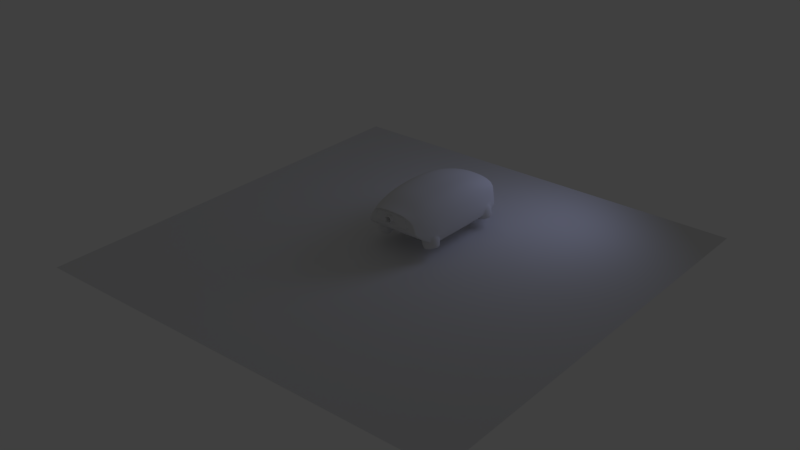# Source: car.backup.blend  (saved by Blender 2.79.0; exported with 4.5.12 LTS)
import bpy
from mathutils import Matrix  # noqa: F401  (used for matrix-valued properties, if any)

bpy.ops.wm.read_factory_settings(use_empty=True)
scene = bpy.context.scene
scene.name = 'Scene'

# ---- collections
col_collection_1 = bpy.data.collections.new('Collection 1'); scene.collection.children.link(col_collection_1)

# ---- materials (node trees are filled in below, after node groups)
mat_hull = bpy.data.materials.new('Hull')
mat_hull.alpha_threshold = 0.0
mat_hull.roughness = 0.5
mat_window = bpy.data.materials.new('Window')
mat_window.alpha_threshold = 0.0
mat_window.roughness = 0.5

# ---- material node trees
mat_hull.use_nodes = True; mat_hull.node_tree.nodes.clear()
_N = mat_hull.node_tree.nodes; _L = mat_hull.node_tree.links
n0 = _N.new('ShaderNodeOutputMaterial'); n0.name = 'Material Output'; n0.location = (300, 300)
n1 = _N.new('ShaderNodeBsdfDiffuse'); n1.name = 'Diffuse BSDF'; n1.location = (10, 300)
_L.new(n1.outputs[0], n0.inputs[0])
n0.is_active_output = True
mat_window.use_nodes = True; mat_window.node_tree.nodes.clear()
_N = mat_window.node_tree.nodes; _L = mat_window.node_tree.links
n0 = _N.new('ShaderNodeOutputMaterial'); n0.name = 'Material Output'; n0.location = (300, 300)
n1 = _N.new('ShaderNodeBsdfDiffuse'); n1.name = 'Diffuse BSDF'; n1.location = (10, 300)
n1.inputs[0].default_value = (0.0, 0.0, 0.0, 1.0)
_L.new(n1.outputs[0], n0.inputs[0])
n0.is_active_output = True

# ---- world
world_world = bpy.data.worlds.new('World'); scene.world = world_world
world_world.color = (0.05088, 0.05088, 0.05088)
world_world.use_sun_shadow = False
world_world.sun_shadow_jitter_overblur = 0.0
world_world.cycles.sampling_method = 'MANUAL'

# ---- lights
light_sun = bpy.data.lights.new('Sun', 'AREA')
light_sun.color = (0.2385, 0.2652, 0.4575)
light_sun.transmission_factor = 0.0
light_sun.energy = 785.4
light_sun.shadow_buffer_clip_start = 0.5
light_sun.shadow_soft_size = 11.19
light_sun.shadow_maximum_resolution = 0.006
light_sun.use_absolute_resolution = True
light_sun.size = 11.19
light_sun.size_y = 0.1

# ---- meshes
me_plane = bpy.data.meshes.new('Plane')
me_plane.from_pydata([(-1.0, -1.0, 0.0), (1.0, -1.0, 0.0), (-1.0, 1.0, 0.0), (1.0, 1.0, 0.0)], [], [(0, 1, 3, 2)])
me_plane.use_remesh_preserve_volume = False
me_plane.use_remesh_preserve_attributes = False
me_plane.use_mirror_vertex_groups = False
me_plane.update()
me_cube_002 = bpy.data.meshes.new('Cube.002')
me_cube_002.from_pydata([(0.0, -1.97, -1.97), (0.0, 1.97, -1.97), (1.253, -1.97, -1.97), (1.253, 1.97, -1.97), (0.0, -3.518, -1.97), (0.0, -3.473, 2.562), (1.253, -3.518, -1.97), (1.082, -3.478, 2.476), (0.0, -4.402, -1.97), (0.0, -4.73, 2.457), (1.552, -4.402, -1.97), (1.125, -4.73, 2.364), (0.0, -5.827, 2.233), (1.374, -5.827, -1.272), (1.087, -5.827, 2.114), (0.0, -6.536, 2.051), (1.348, -6.522, -0.7415), (1.04, -6.535, 1.902), (0.0, -0.0257, 2.625), (0.0, 0.0, -1.97), (1.253, 0.0, -1.97), (0.0, 3.464, -1.97), (0.0, 3.429, 2.111), (1.253, 3.466, -1.968), (0.0, 4.829, -1.969), (0.0, 4.772, 1.73), (1.251, 4.839, -1.962), (0.0, 5.894, -1.968), (0.0, 5.901, 1.279), (1.249, 5.907, -1.961), (1.101, 5.876, 1.22), (0.0, 6.97, 0.5812), (1.176, 6.939, 0.5341), (2.474, -1.97, -1.97), (2.044, -1.92, 2.36), (2.474, 1.97, -1.97), (2.065, 1.906, 2.169), (2.474, -3.518, -1.97), (2.02, -3.476, 2.252), (2.005, -4.73, 2.115), (2.474, -5.827, -1.273), (1.944, -5.827, 1.848), (2.296, -6.524, -0.765), (1.8, -6.533, 1.658), (2.474, 0.0, -1.97), (2.054, 0.0, 2.361), (2.11, 3.405, 1.838), (2.111, 4.64, 1.463), (2.413, 5.7, -1.985), (2.137, 5.63, 1.09), (2.204, 6.613, 0.4331), (2.707, -1.97, 2.008), (2.736, 1.97, 1.822), (2.647, -3.518, 1.882), (2.555, -4.73, 1.748), (2.404, -5.827, 1.525), (2.235, -6.532, 1.348), (2.731, -1.776e-15, 2.008), (2.857, 3.185, 1.483), (2.854, 4.152, 1.163), (2.809, 4.961, 0.9157), (2.805, 5.829, 0.3807), (0.0, 6.97, 0.07247), (1.191, 6.941, 0.03445), (2.253, 6.612, -0.03927), (3.174, 1.97, 1.243), (3.465, 1.97, 0.5686), (3.625, 1.97, -0.2091), (3.679, 1.97, -1.07), (3.164, -1.97, 1.404), (3.477, -1.97, 0.6951), (3.646, -1.97, -0.1188), (3.679, -1.97, -1.032), (3.094, -3.518, 1.295), (3.404, -3.518, 0.6096), (3.575, -3.517, -0.1757), (3.622, -3.518, -1.056), (2.991, -4.73, 1.18), (3.298, -4.73, 0.5189), (3.479, -4.73, -0.236), (2.76, -5.827, 1.083), (3.035, -5.827, 0.5822), (3.219, -5.827, 0.0147), (3.308, -5.821, -0.604), (2.513, -6.525, 1.017), (2.733, -6.524, 0.6426), (2.906, -6.524, 0.2345), (3.045, -6.524, -0.1982), (3.188, -1.776e-15, 1.404), (3.501, -1.776e-15, 0.6951), (3.67, -1.776e-15, -0.1188), (3.703, -1.776e-15, -1.032), (3.177, 3.187, 0.9572), (3.38, 3.188, 0.3165), (3.526, 3.188, -0.3922), (3.616, 3.185, -1.155), (3.123, 4.161, 0.6723), (3.271, 4.163, 0.06753), (3.371, 4.16, -0.6056), (3.037, 4.975, 0.4659), (3.138, 4.977, -0.1589), (3.234, 4.964, -0.7787), (3.354, 4.954, -1.391), (2.916, 5.809, -0.09368), (3.014, 5.793, -0.5728), (3.107, 5.778, -1.054), (3.194, 5.766, -1.532), (1.159, -7.233, 0.5406), (1.113, -7.233, 0.9166), (0.0, -7.719, 1.17), (0.175, -7.719, 1.123), (0.3031, -7.719, 0.995), (0.35, -7.719, 0.82), (0.3031, -7.719, 0.645), (0.175, -7.719, 0.5169), (0.0, -7.719, 0.47), (0.4956, -7.233, 0.82), (0.4381, -7.233, 0.6052), (0.4293, -7.233, 0.5722), (0.2478, -7.233, 0.3907), (0.0, -7.233, 0.3243), (0.4265, -7.244, 1.066), (0.4479, -7.233, 0.9983), (0.2426, -7.268, 1.24), (0.0, -7.273, 1.304), (0.0, 6.767, -0.9467), (1.196, 6.736, -0.9553), (0.0, -7.072, 1.011), (0.0957, -7.072, 0.9858), (0.1658, -7.072, 0.9157), (0.1914, -7.072, 0.82), (0.1658, -7.072, 0.7243), (0.0957, -7.072, 0.6542), (0.0, -7.072, 0.6286), (3.054, 4.769, -2.465), (3.233, 4.762, -2.411), (3.405, 4.707, -2.36), (3.558, 4.607, -2.317), (3.682, 4.469, -2.283), (3.767, 4.303, -2.262), (3.809, 4.12, -2.255), (3.803, 3.933, -2.262), (3.752, 3.753, -2.283), (3.658, 3.594, -2.317), (3.527, 3.466, -2.36), (3.369, 3.379, -2.411), (3.194, 3.337, -2.465), (3.014, 3.344, -2.52), (2.842, 3.399, -2.57), (2.689, 3.499, -2.614), (2.566, 3.637, -2.647), (2.48, 3.803, -2.668), (2.439, 3.986, -2.676), (2.444, 4.173, -2.668), (2.496, 4.353, -2.647), (2.59, 4.512, -2.614), (2.721, 4.64, -2.57), (2.879, 4.727, -2.52), (2.991, 4.863, -2.274), (3.195, 4.855, -2.212), (3.391, 4.792, -2.154), (3.505, 4.722, -1.753), (3.566, 4.678, -2.105), (3.542, 4.54, -1.329), (3.658, 4.552, -1.711), (3.706, 4.521, -2.067), (3.482, 4.301, -0.9854), (3.647, 4.335, -1.303), (3.764, 4.346, -1.685), (3.804, 4.332, -2.043), (3.529, 4.092, -0.9772), (3.699, 4.109, -1.294), (3.815, 4.12, -1.677), (3.851, 4.123, -2.034), (3.523, 3.878, -0.9854), (3.692, 3.876, -1.303), (3.809, 3.888, -1.685), (3.845, 3.91, -2.043), (3.628, 3.655, -1.329), (3.745, 3.666, -1.711), (3.786, 3.705, -2.067), (3.628, 3.469, -1.753), (3.679, 3.524, -2.105), (3.459, 3.308, -1.799), (3.53, 3.379, -2.154), (3.35, 3.279, -2.212), (3.151, 3.231, -2.274), (2.946, 3.239, -2.336), (2.62, 3.228, -2.067), (2.75, 3.302, -2.394), (2.43, 3.352, -2.121), (2.575, 3.416, -2.444), (2.278, 3.522, -2.162), (2.435, 3.573, -2.482), (2.172, 3.727, -2.188), (2.337, 3.762, -2.506), (2.121, 3.954, -2.197), (2.29, 3.97, -2.514), (2.127, 4.186, -2.188), (2.296, 4.184, -2.506), (2.191, 4.408, -2.162), (2.355, 4.389, -2.482), (2.308, 4.605, -2.121), (2.462, 4.57, -2.444), (2.469, 4.762, -2.067), (2.611, 4.715, -2.394), (2.681, 4.875, -1.992), (2.791, 4.815, -2.336), (3.201, 4.176, -2.474), (3.257, 4.139, -2.457), (3.287, 4.08, -2.449), (3.286, 4.015, -2.452), (3.252, 3.958, -2.465), (3.192, 3.925, -2.485), (3.125, 3.928, -2.507), (3.068, 3.964, -2.525), (3.038, 4.023, -2.533), (3.04, 4.088, -2.53), (3.074, 4.146, -2.517), (3.133, 4.178, -2.496), (2.995, 4.709, -2.231), (3.162, 4.702, -2.177), (3.321, 4.651, -2.126), (3.463, 4.558, -2.082), (3.577, 4.431, -2.049), (3.656, 4.277, -2.028), (3.694, 4.108, -2.021), (3.69, 3.934, -2.028), (3.642, 3.768, -2.049), (3.555, 3.621, -2.082), (3.434, 3.502, -2.126), (3.287, 3.421, -2.177), (3.125, 3.382, -2.231), (2.959, 3.389, -2.286), (2.799, 3.44, -2.336), (2.658, 3.533, -2.38), (2.543, 3.66, -2.413), (2.464, 3.814, -2.434), (2.426, 3.983, -2.441), (2.431, 4.157, -2.434), (2.478, 4.323, -2.413), (2.566, 4.47, -2.38), (2.687, 4.589, -2.336), (2.833, 4.67, -2.286), (3.056, 4.576, -2.351), (3.189, 4.571, -2.308), (3.316, 4.53, -2.267), (3.429, 4.456, -2.233), (3.52, 4.355, -2.206), (3.583, 4.233, -2.189), (3.613, 4.098, -2.184), (3.61, 3.96, -2.189), (3.572, 3.828, -2.206), (3.502, 3.711, -2.233), (3.406, 3.616, -2.267), (3.289, 3.551, -2.308), (3.159, 3.52, -2.351), (3.027, 3.526, -2.395), (2.899, 3.567, -2.435), (2.786, 3.64, -2.47), (2.695, 3.742, -2.497), (2.633, 3.864, -2.513), (2.602, 3.999, -2.519), (2.606, 4.137, -2.513), (2.644, 4.269, -2.497), (2.713, 4.386, -2.47), (2.81, 4.48, -2.435), (2.927, 4.545, -2.395), (3.114, 4.416, -2.458), (3.207, 4.413, -2.428), (3.295, 4.384, -2.4), (3.374, 4.333, -2.376), (3.437, 4.263, -2.357), (3.48, 4.178, -2.346), (3.501, 4.085, -2.342), (3.499, 3.99, -2.346), (3.472, 3.899, -2.357), (3.424, 3.818, -2.376), (3.357, 3.752, -2.4), (3.276, 3.707, -2.428), (3.186, 3.686, -2.458), (3.093, 3.689, -2.489), (3.005, 3.718, -2.517), (2.926, 3.769, -2.541), (2.863, 3.839, -2.559), (2.82, 3.924, -2.571), (2.799, 4.016, -2.575), (2.801, 4.112, -2.571), (2.827, 4.203, -2.559), (2.876, 4.284, -2.541), (2.943, 4.35, -2.517), (3.024, 4.395, -2.489), (3.215, -3.91, -2.465), (3.384, -3.973, -2.411), (3.53, -4.079, -2.36), (2.062, 4.18, -1.974), (3.645, -4.221, -2.317), (3.719, -4.39, -2.283), (3.536, 3.482, -1.397), (3.749, -4.575, -2.262), (3.732, -4.762, -2.255), (3.668, -4.938, -2.262), (3.39, 4.708, -1.368), (3.564, -5.093, -2.283), (3.425, -5.215, -2.317), (3.261, -5.296, -2.36), (3.084, -5.33, -2.411), (2.904, -5.316, -2.465), (2.736, -5.253, -2.52), (2.589, -5.147, -2.57), (3.306, 4.847, -1.806), (2.475, -5.005, -2.614), (2.4, -4.836, -2.647), (2.37, -4.651, -2.668), (2.388, -4.464, -2.676), (2.451, -4.288, -2.668), (2.556, -4.133, -2.647), (3.498, 3.798, -1.003), (2.694, -4.011, -2.614), (3.539, 3.665, -1.154), (2.858, -3.93, -2.57), (2.106, 3.721, -1.97), (3.036, -3.896, -2.52), (2.052, 3.947, -1.972), (3.184, -3.802, -2.274), (2.827, 3.159, -1.986), (2.219, 3.516, -1.968), (2.384, 3.347, -1.967), (3.376, -3.873, -2.212), (3.48, -3.913, -1.797), (3.543, -3.994, -2.154), (3.633, -4.095, -1.753), (3.674, -4.156, -2.105), (3.618, -4.279, -1.331), (3.723, -4.305, -1.712), (3.759, -4.349, -2.067), (2.589, 3.225, -1.968), (3.645, -4.507, -1.297), (3.759, -4.533, -1.685), (3.793, -4.559, -2.043), (3.624, -4.739, -1.271), (3.738, -4.764, -1.677), (3.773, -4.772, -2.034), (3.564, -4.963, -1.283), (3.66, -4.982, -1.685), (3.701, -4.973, -2.043), (3.449, -5.169, -1.312), (3.532, -5.174, -1.711), (3.582, -5.149, -2.067), (3.36, -5.325, -1.753), (3.423, -5.288, -2.105), (2.474, 3.294, -1.967), (3.156, -5.425, -1.807), (3.237, -5.38, -2.154), (2.936, -5.467, -1.869), (3.034, -5.419, -2.212), (2.426, 4.766, -1.979), (2.714, -5.449, -1.937), (2.83, -5.403, -2.274), (2.506, -5.372, -2.004), (2.638, -5.332, -2.336), (2.325, -5.241, -2.067), (2.471, -5.211, -2.394), (3.294, 3.225, -1.97), (2.069, -5.04, -1.742), (2.183, -5.064, -2.121), (2.341, -5.049, -2.444), (2.091, -4.855, -2.162), (2.256, -4.856, -2.482), (2.899, 4.913, -1.991), (3.064, 3.159, -1.969), (2.054, -4.627, -2.188), (2.222, -4.646, -2.506), (2.075, -4.396, -2.197), (2.242, -4.433, -2.514), (2.264, 4.6, -1.978), (2.153, -4.178, -2.188), (2.313, -4.231, -2.506), (2.283, -3.986, -2.162), (2.433, -4.055, -2.482), (2.134, 4.402, -1.976), (2.455, -3.836, -2.121), (2.591, -3.916, -2.444), (2.655, -3.735, -2.058), (2.778, -3.824, -2.394), (2.98, -3.785, -2.336), (3.171, -4.52, -2.474), (3.213, -4.573, -2.457), (3.224, -4.638, -2.449), (3.202, -4.7, -2.452), (3.152, -4.743, -2.465), (3.085, -4.756, -2.485), (3.022, -4.732, -2.507), (2.98, -4.68, -2.525), (2.969, -4.615, -2.533), (2.991, -4.553, -2.53), (3.041, -4.51, -2.517), (3.108, -4.497, -2.496), (3.141, -3.95, -2.231), (3.297, -4.008, -2.177), (3.433, -4.106, -2.126), (3.539, -4.238, -2.082), (3.608, -4.394, -2.049), (3.635, -4.565, -2.028), (3.619, -4.738, -2.021), (3.561, -4.902, -2.028), (3.464, -5.045, -2.049), (3.335, -5.158, -2.082), (3.183, -5.233, -2.126), (3.019, -5.265, -2.177), (2.853, -5.251, -2.231), (2.697, -5.193, -2.286), (2.561, -5.095, -2.336), (2.455, -4.963, -2.38), (2.386, -4.807, -2.413), (2.359, -4.636, -2.434), (2.375, -4.463, -2.441), (2.433, -4.299, -2.434), (2.53, -4.156, -2.413), (2.659, -4.043, -2.38), (2.81, -3.968, -2.336), (2.975, -3.936, -2.286), (3.158, -4.095, -2.351), (3.282, -4.141, -2.308), (3.391, -4.219, -2.267), (3.475, -4.324, -2.233), (3.53, -4.449, -2.206), (3.552, -4.585, -2.189), (3.539, -4.722, -2.184), (3.493, -4.852, -2.189), (3.416, -4.966, -2.206), (3.313, -5.056, -2.233), (3.192, -5.116, -2.267), (3.061, -5.141, -2.308), (2.928, -5.13, -2.351), (2.804, -5.084, -2.395), (2.695, -5.006, -2.435), (2.611, -4.901, -2.47), (2.556, -4.776, -2.497), (2.534, -4.64, -2.513), (2.547, -4.503, -2.519), (2.593, -4.373, -2.513), (2.67, -4.259, -2.497), (2.773, -4.169, -2.47), (2.894, -4.109, -2.435), (3.025, -4.084, -2.395), (3.163, -4.265, -2.458), (3.25, -4.297, -2.428), (3.326, -4.351, -2.4), (3.384, -4.424, -2.376), (3.422, -4.511, -2.357), (3.437, -4.605, -2.346), (3.429, -4.699, -2.342), (3.397, -4.789, -2.346), (3.343, -4.868, -2.357), (3.272, -4.93, -2.376), (3.188, -4.971, -2.4), (3.097, -4.989, -2.428), (3.005, -4.982, -2.458), (2.918, -4.949, -2.489), (2.842, -4.895, -2.517), (2.784, -4.822, -2.541), (2.746, -4.736, -2.559), (2.73, -4.642, -2.571), (2.739, -4.547, -2.575), (2.771, -4.457, -2.571), (2.824, -4.379, -2.559), (2.895, -4.316, -2.541), (2.979, -4.275, -2.517), (3.071, -4.257, -2.489), (3.378, 4.492, -1.005), (3.39, 4.277, -0.8647), (3.422, 4.081, -0.8412), (0.0, -6.951, -0.5425), (0.575, -6.826, -0.6326), (0.9959, -6.484, -0.8788), (1.15, -6.018, -1.215), (0.9959, -5.552, -1.552), (0.575, -5.21, -1.798), (0.0, -5.085, -1.888), (0.0, -6.915, -0.2762), (0.6228, -6.784, -0.4353), (0.9928, -6.491, -0.7661), (1.06, -5.441, -1.461), (1.134, -5.827, -1.273), (1.188, -5.977, -1.158), (0.6343, -4.997, -1.678), (0.0, -4.827, -1.762), (0.0, -6.672, -0.1769), (0.0, -6.198, -1.465), (0.5689, -6.548, -0.2661), (0.9853, -6.211, -0.5097), (1.138, -5.749, -0.8424), (0.9853, -5.288, -1.175), (0.5689, -4.95, -1.419), (0.0, -4.826, -1.508), (0.2995, -6.17, -0.5389), (0.0, -6.235, -0.492), (0.5188, -5.992, -0.6672), (0.5991, -5.749, -0.8424), (0.5188, -5.506, -1.018), (0.2995, -5.328, -1.146), (0.0, -5.263, -1.193), (3.245, -1.835, -1.97), (3.511, -1.836, -1.759), (3.36, -1.822, -1.941), (3.457, -1.822, -1.864), (3.245, 1.93, -1.97), (3.513, 1.931, -1.759), (3.36, 1.926, -1.941), (3.458, 1.926, -1.864), (3.465, -3.318, -1.759), (3.197, -3.318, -1.97), (3.41, -3.296, -1.864), (3.313, -3.296, -1.941), (3.531, 0.04697, -1.759), (3.264, 0.04751, -1.97), (3.477, 0.05202, -1.864), (3.379, 0.05222, -1.941), (3.209, 3.157, -1.969), (3.477, 3.095, -1.759), (3.325, 3.114, -1.941), (3.423, 3.092, -1.864), (3.42, 3.292, -1.886), (3.36, 3.262, -1.948), (3.561, -4.73, -1.117), (3.506, -4.817, -0.9263), (3.53, -4.753, -1.027), (1.896, -4.832, -1.781), (2.012, -4.863, -1.83), (1.962, -4.833, -1.793), (2.912, -3.621, -2.011), (2.878, -3.72, -2.057), (2.902, -3.681, -2.012), (3.418, -3.783, -1.824), (3.429, -3.851, -1.825), (3.304, -3.723, -1.97), (3.343, -3.832, -2.046), (3.325, -3.792, -1.992), (3.126, -3.74, -2.046), (3.107, -3.641, -1.954), (3.113, -3.703, -1.987), (2.608, -3.652, -1.959), (2.629, -3.708, -1.99), (2.43, -3.73, -1.97), (2.434, -3.831, -2.05), (2.422, -3.799, -1.993), (2.129, -3.972, -1.97), (2.249, -3.979, -2.05), (2.204, -3.975, -1.993), (2.017, -4.126, -1.97), (2.112, -4.168, -2.05), (2.074, -4.154, -1.993), (1.879, -4.6, -1.87), (1.983, -4.612, -1.951), (1.943, -4.606, -1.893), (2.031, -4.393, -2.051), (1.923, -4.394, -1.97), (1.99, -4.393, -1.993), (3.464, -3.836, -1.637), (3.461, -3.89, -1.686), (3.366, -5.293, -1.317), (3.401, -5.234, -1.334), (3.295, -5.399, -1.485), (3.33, -5.315, -1.613), (3.089, -5.47, -1.438), (3.088, -5.41, -1.565), (3.079, -5.426, -1.493), (2.843, -5.514, -1.456), (2.808, -5.437, -1.554), (2.832, -5.459, -1.492), (2.56, -5.469, -1.439), (2.601, -5.424, -1.556), (2.581, -5.429, -1.491), (2.33, -5.383, -1.49), (2.389, -5.344, -1.61), (2.364, -5.345, -1.534), (2.136, -5.243, -1.558), (2.209, -5.213, -1.673), (2.181, -5.213, -1.599), (1.989, -5.057, -1.642), (2.042, -5.039, -1.681), (3.551, -4.401, -1.049), (3.577, -4.5, -1.144), (3.556, -4.47, -1.085), (3.554, -4.003, -1.324), (3.568, -4.122, -1.405), (3.554, -4.064, -1.368), (3.558, -4.209, -1.146), (3.582, -4.279, -1.26), (3.559, -4.258, -1.197), (3.492, -4.958, -0.9887), (3.512, -4.946, -1.15), (3.492, -4.945, -1.067), (3.404, -5.19, -1.142), (3.426, -5.161, -1.205), (3.35, -3.751, -1.95), (3.366, -3.82, -1.969), (3.403, -3.873, -2.003), (3.39, -3.771, -1.897), (3.394, -3.835, -1.927), (3.33, -5.826, -0.942), (3.202, -5.827, -1.247), (3.284, -5.827, -1.145), (3.263, -5.827, -1.217), (3.126, -6.524, -0.6719), (3.053, -6.524, -0.7736), (3.112, -6.524, -0.7442), (3.422, -5.231, -1.555), (3.395, -5.262, -1.609), (3.374, -5.317, -1.429), (3.355, -5.35, -1.481), (3.308, -5.342, -1.538), (3.393, -5.262, -1.477), (3.368, -5.294, -1.533), (0.0, -6.955, -0.2318), (0.0, -7.012, -0.081), (0.0, -6.994, -0.1605), (0.0, -7.554, 1.775), (0.0, -7.61, 1.818), (0.0, -7.601, 1.792), (0.0, -7.621, 1.808), (1.277, -6.95, -0.2636), (1.196, -7.009, -0.1107), (1.204, -6.99, -0.1904), (1.025, -7.408, 1.648), (1.023, -7.455, 1.71), (1.023, -7.451, 1.675), (1.023, -7.468, 1.698), (2.111, -6.95, -0.317), (2.064, -7.011, -0.1659), (2.087, -6.992, -0.2459), (1.674, -7.249, 1.412), (1.668, -7.286, 1.502), (1.668, -7.287, 1.453), (1.665, -7.301, 1.486), (2.076, -7.14, 1.099), (2.107, -7.1, 1.2), (2.093, -7.139, 1.14), (2.103, -7.123, 1.177), (2.831, -6.952, 0.02315), (2.709, -7.011, 0.05843), (2.804, -6.981, 0.039), (2.76, -7.003, 0.05191), (2.695, -6.953, 0.3515), (2.573, -7.011, 0.3753), (2.668, -6.982, 0.3604), (2.623, -7.003, 0.3691), (2.53, -6.956, 0.6584), (2.407, -7.012, 0.675), (2.503, -6.984, 0.6614), (2.458, -7.004, 0.6674), (2.167, -7.062, 1.022), (2.334, -6.992, 0.9421), (2.243, -7.047, 0.979), (2.304, -7.021, 0.9497), (2.849, -6.949, -0.3399), (2.822, -6.991, -0.2695), (2.907, -6.95, -0.2394), (2.837, -7.003, -0.1919), (2.88, -6.98, -0.2102), (2.792, -7.011, -0.1928), (2.903, -6.949, -0.3117), (2.835, -7.003, -0.231), (2.877, -6.98, -0.2734), (3.494, -4.77, -0.5911), (3.599, -3.518, -0.6362), (3.518, -3.386, -1.519), (2.808, -7.0, -0.2342), (0.0, -7.011, 0.1755), (0.0, -7.081, 0.2423), (0.0, -7.031, 0.2245), (0.0, -7.176, 1.58), (0.0, -7.167, 1.66), (0.0, -7.149, 1.63), (1.163, -7.081, 0.1773), (1.172, -7.01, 0.11), (1.166, -7.031, 0.1593), (1.032, -7.165, 1.524), (1.032, -7.177, 1.435), (1.032, -7.149, 1.489), (1.999, -7.081, 0.09203), (2.098, -7.011, 0.01479), (2.028, -7.031, 0.07112), (1.978, -7.007, 0.4274), (1.902, -7.077, 0.4298), (1.925, -7.027, 0.4308), (1.89, -7.0, 0.7558), (1.811, -7.071, 0.7632), (1.835, -7.021, 0.7627), (1.75, -7.166, 1.298), (1.698, -7.176, 1.234), (1.713, -7.149, 1.28), (0.0, -7.163, 0.2375), (0.0, -7.233, 0.3044), (0.0, -7.213, 0.2554), (0.0, -7.284, 1.37), (0.0, -7.237, 1.512), (0.0, -7.275, 1.443), (1.197, -7.233, 0.2373), (1.161, -7.163, 0.1725), (1.158, -7.213, 0.1905), (1.031, -7.238, 1.367), (1.064, -7.284, 1.221), (1.032, -7.276, 1.298), (1.898, -7.233, 0.1644), (1.997, -7.163, 0.08722), (1.968, -7.213, 0.1081), (1.9, -7.159, 0.425), (1.822, -7.229, 0.4343), (1.877, -7.209, 0.426), (1.81, -7.153, 0.7584), (1.729, -7.222, 0.7748), (1.786, -7.202, 0.7615), (1.641, -7.278, 1.047), (1.699, -7.235, 1.165), (1.682, -7.271, 1.103), (0.2527, -7.233, 0.2902), (0.4265, -7.233, 0.2805), (0.0, 6.769, -1.762), (0.0, 6.405, -1.969), (0.0, 6.67, -1.866), (0.0, 6.537, -1.941), (1.386, 6.732, -1.756), (1.405, 6.368, -1.962), (1.424, 6.633, -1.859), (1.431, 6.5, -1.935), (2.433, 6.402, -1.781), (2.446, 6.014, -1.98), (2.443, 6.302, -1.879), (2.452, 6.159, -1.952), (2.896, 5.495, -1.988), (3.159, 5.598, -1.82), (3.02, 5.507, -1.971), (3.116, 5.545, -1.91), (3.141, 4.891, -1.996), (3.208, 4.869, -1.973), (3.268, 4.853, -1.906), (0.2341, -7.325, 1.226), (0.4171, -7.28, 0.5792), (0.4771, -7.295, 0.82), (0.2424, -7.269, 0.4001), (0.0, -7.327, 1.288), (0.4117, -7.301, 1.058), (0.0, -7.264, 0.3335), (0.0, -7.139, 1.028), (0.0, -7.139, 0.6121), (0.1039, -7.139, 0.64), (0.2079, -7.139, 0.82), (0.1039, -7.139, 1.0), (0.18, -7.139, 0.9239), (0.18, -7.139, 0.7161), (0.08204, -7.072, 0.6779), (0.1421, -7.072, 0.738), (0.1641, -7.072, 0.82), (0.1421, -7.072, 0.902), (0.08204, -7.072, 0.9621), (0.0, -7.072, 0.9841), (0.0, -7.072, 0.82), (0.0, -7.072, 0.6559), (0.0, -7.641, 1.193), (0.1867, -7.641, 1.143), (0.3257, -7.632, 0.6319), (0.3752, -7.635, 0.82), (0.1884, -7.63, 0.4937), (0.3246, -7.636, 1.007), (0.0, -7.629, 0.4429), (0.0, -7.649, 1.153), (0.1665, -7.649, 1.108), (0.2884, -7.649, 0.6535), (0.0, -7.649, 0.487), (0.1665, -7.649, 0.5316), (0.333, -7.649, 0.82), (0.2884, -7.649, 0.9865), (0.0, -6.29, -0.4525), (0.3333, -6.217, -0.5047), (0.5774, -6.02, -0.6474), (0.6667, -5.749, -0.8424), (0.5774, -5.479, -1.037), (0.3333, -5.281, -1.18), (0.0, -5.208, -1.232), (1.52, -4.583, -1.881), (1.486, -4.795, -1.777), (1.425, -5.463, -1.45), (0.6474, -4.402, -1.97), (0.6214, -6.953, -0.2473), (1.377, -5.985, -1.152), (3.293, -4.045, -2.213), (3.145, -3.99, -2.265), (3.421, -4.138, -2.166), (3.521, -4.262, -2.125), (3.586, -4.41, -2.093), (3.612, -4.57, -2.073), (3.597, -4.734, -2.066), (3.542, -4.888, -2.073), (3.45, -5.023, -2.093), (3.329, -5.129, -2.125), (3.186, -5.2, -2.166), (3.031, -5.23, -2.213), (2.874, -5.217, -2.265), (2.727, -5.163, -2.316), (2.599, -5.07, -2.364), (2.499, -4.946, -2.405), (2.434, -4.798, -2.437), (2.408, -4.637, -2.457), (2.423, -4.474, -2.463), (2.478, -4.32, -2.457), (2.569, -4.185, -2.437), (2.691, -4.078, -2.405), (2.834, -4.008, -2.364), (2.989, -3.978, -2.316), (3.553, -4.235, -2.115), (3.446, -4.102, -2.159), (3.478, -5.052, -2.082), (3.576, -4.907, -2.061), (3.309, -4.003, -2.209), (3.151, -3.944, -2.264), (2.702, -5.202, -2.318), (2.86, -5.26, -2.264), (2.377, -4.463, -2.474), (2.36, -4.638, -2.467), (2.983, -3.931, -2.318), (2.817, -3.963, -2.369), (3.635, -4.741, -2.053), (3.651, -4.566, -2.061), (3.028, -5.274, -2.209), (3.194, -5.242, -2.159), (2.388, -4.811, -2.446), (2.458, -4.969, -2.413), (2.664, -4.039, -2.413), (2.534, -4.153, -2.446), (3.623, -4.394, -2.082), (3.348, -5.166, -2.115), (2.565, -5.102, -2.369), (2.436, -4.298, -2.467), (3.166, 4.679, -2.2), (3.006, 4.685, -2.253), (3.32, 4.629, -2.151), (3.457, 4.54, -2.109), (3.567, 4.417, -2.077), (3.643, 4.269, -2.057), (3.68, 4.106, -2.05), (3.675, 3.939, -2.057), (3.629, 3.779, -2.077), (3.545, 3.637, -2.109), (3.429, 3.523, -2.151), (3.287, 3.444, -2.2), (3.131, 3.407, -2.253), (2.971, 3.413, -2.305), (2.817, 3.463, -2.354), (2.681, 3.552, -2.396), (2.571, 3.675, -2.428), (2.495, 3.823, -2.449), (2.458, 3.986, -2.455), (2.462, 4.153, -2.449), (2.508, 4.313, -2.428), (2.592, 4.455, -2.396), (2.709, 4.569, -2.354), (2.85, 4.648, -2.305), (3.477, 4.566, -2.117), (3.334, 4.659, -2.161), (3.658, 3.766, -2.084), (3.707, 3.934, -2.063), (3.172, 4.711, -2.211), (3.004, 4.718, -2.266), (2.967, 3.382, -2.32), (3.135, 3.376, -2.266), (2.428, 3.984, -2.476), (2.467, 3.812, -2.469), (2.84, 4.679, -2.32), (2.692, 4.596, -2.371), (3.711, 4.11, -2.055), (3.672, 4.281, -2.063), (3.299, 3.415, -2.211), (3.448, 3.497, -2.161), (2.547, 3.657, -2.448), (2.662, 3.528, -2.415), (2.569, 4.477, -2.415), (2.481, 4.328, -2.448), (3.593, 4.437, -2.084), (3.57, 3.617, -2.117), (2.806, 3.434, -2.371), (2.433, 4.16, -2.469), (3.449, -5.126, -0.8786), (0.2523, -7.284, 1.335), (0.0, 6.97, -0.3668), (0.0, 6.9, -0.4369), (0.0, 6.898, -1.458), (0.0, 6.924, -1.526), (1.208, 6.94, -0.3905), (1.2, 6.869, -0.461), (1.233, 6.861, -1.454), (1.276, 6.886, -1.522), (2.405, 6.548, -1.007), (2.341, 6.527, -1.005), (0.0, 6.838, -0.4366), (0.0, 6.768, -0.5067), (0.0, 6.788, -0.457), (0.0, 6.766, -1.387), (0.0, 6.836, -1.458), (0.0, 6.786, -1.437), (1.191, 6.81, -0.4611), (1.182, 6.739, -0.5317), (1.184, 6.76, -0.4818), (1.209, 6.732, -1.383), (1.223, 6.801, -1.454), (1.214, 6.752, -1.433), (2.321, 6.468, -1.005), (2.231, 6.425, -1.002), (2.285, 6.428, -1.004), (2.3, 6.536, -0.6197), (2.194, 6.571, -0.5124), (2.282, 6.541, -0.568), (2.243, 6.554, -0.5288), (2.354, 6.555, -0.5533), (2.249, 6.593, -0.4464), (2.322, 6.569, -0.3563), (2.407, 6.483, -0.4636), (2.335, 6.561, -0.5019), (2.297, 6.574, -0.4628), (2.314, 6.563, -1.551), (2.415, 6.533, -1.444), (2.483, 6.463, -1.545), (2.404, 6.492, -1.636), (2.369, 6.548, -1.528), (2.401, 6.537, -1.495), (2.257, 6.562, -1.489), (2.363, 6.525, -1.39), (2.321, 6.541, -1.474), (2.351, 6.53, -1.441), (2.091, 6.468, -0.5802), (2.197, 6.432, -0.6877), (2.14, 6.451, -0.5966), (2.179, 6.438, -0.636), (2.174, 6.512, -0.5129), (2.279, 6.477, -0.6203), (2.223, 6.495, -0.5293), (2.261, 6.482, -0.5686), (2.246, 6.436, -0.6403), (2.14, 6.472, -0.5328), (2.228, 6.442, -0.5886), (2.189, 6.455, -0.5493), (2.253, 6.42, -1.317), (2.15, 6.457, -1.416), (2.243, 6.425, -1.368), (2.213, 6.435, -1.401), (2.343, 6.466, -1.391), (2.237, 6.503, -1.489), (2.331, 6.471, -1.441), (2.301, 6.482, -1.474), (2.203, 6.462, -1.467), (2.308, 6.425, -1.369), (2.267, 6.44, -1.453), (2.297, 6.43, -1.42), (2.434, 6.482, -1.601), (2.529, 6.298, -1.786), (2.52, 5.939, -1.982), (2.549, 6.193, -1.884), (2.545, 6.062, -1.955), (2.519, 5.597, -1.987), (2.315, 6.446, -1.778), (2.141, 6.651, -0.03084), (0.0, 1.843, 2.406), (0.0, -1.939, 2.624), (1.086, -0.00934, 2.524), (1.093, 3.438, 2.003), (1.086, 1.879, 2.31), (1.089, 4.764, 1.62), (1.086, -1.939, 2.526)], [], [(20, 3, 35, 44), (34, 968, 7, 38), (19, 20, 2, 0), (4, 6, 10, 784, 8), (30, 967, 47, 49), (0, 2, 6, 4), (8, 784, 486, 487), (7, 5, 9, 11), (681, 685, 708, 706), (14, 12, 15, 17), (11, 9, 12, 14), (2, 20, 44, 33), (63, 32, 50, 64, 961), (622, 16, 42, 629), (23, 26, 356, 375, 380, 295, 323, 321, 326), (1, 3, 20, 19), (11, 14, 41, 39), (45, 36, 966, 964), (3, 1, 21, 23), (26, 24, 27, 29), (23, 21, 24, 26), (28, 30, 32, 31), (16, 786, 13, 40, 42), (62, 31, 32, 63), (7, 11, 39, 38), (893, 914, 917, 104, 105), (64, 50, 61, 103), (46, 36, 52, 58), (349, 564, 566, 352), (49, 47, 59, 60), (699, 107, 117, 118, 718), (356, 48, 959, 735, 369, 206), (607, 662, 656, 606), (45, 34, 51, 57), (38, 39, 54, 53), (68, 508, 520, 95), (32, 30, 49, 50), (26, 29, 48, 356), (17, 15, 619, 626), (3, 23, 326, 327, 351, 35), (376, 551, 548, 378), (367, 529, 554, 371), (125, 896, 902, 126), (6, 2, 33, 37), (691, 679, 702, 715), (14, 17, 43, 41), (88, 57, 51, 69), (69, 51, 53, 73), (73, 53, 54, 77), (77, 54, 55, 80), (80, 55, 56, 84), (603, 601, 83, 87, 605), (65, 52, 57, 88), (370, 363, 519), (511, 534, 599, 513), (159, 735, 736, 737, 310, 160), (39, 41, 55, 54), (508, 68, 91, 515), (34, 38, 53, 51), (36, 45, 57, 52), (50, 49, 60, 61), (35, 351, 336, 325, 370, 519, 507), (504, 72, 76, 667, 511), (102, 310, 732, 106), (41, 43, 56, 55), (40, 571, 568, 565, 563, 602), (47, 46, 58, 59), (60, 99, 103, 61), (99, 100, 104, 103), (100, 101, 105, 104), (101, 102, 106, 105), (59, 96, 99, 60), (96, 97, 100, 99), (97, 98, 101, 100), (98, 472, 471, 470, 302, 102, 101), (52, 65, 92, 58), (65, 66, 93, 92), (66, 67, 94, 93), (67, 68, 95, 94), (58, 92, 96, 59), (92, 93, 97, 96), (93, 94, 98, 97), (94, 95, 319, 317, 472, 98), (44, 35, 507, 516), (68, 67, 90, 91), (67, 66, 89, 90), (66, 65, 88, 89), (629, 42, 606, 656), (625, 678, 690, 632), (682, 630, 661, 641), (676, 623, 630, 682), (685, 688, 711, 708), (688, 691, 715, 711), (632, 690, 652, 636), (83, 82, 86, 87), (82, 81, 85, 86), (81, 80, 84, 85), (684, 682, 641, 645), (79, 78, 81, 82), (78, 77, 80, 81), (385, 532, 539, 324), (526, 665, 79, 82, 83, 883), (75, 74, 78, 79), (74, 73, 77, 78), (37, 33, 503, 512), (72, 71, 75, 666, 76), (71, 70, 74, 75), (70, 69, 73, 74), (33, 44, 516, 503), (91, 90, 71, 72), (90, 89, 70, 71), (89, 88, 69, 70), (17, 626, 633, 43), (690, 687, 649, 652), (48, 728, 956, 959), (922, 921, 893, 105, 106), (903, 939, 930, 902), (914, 893, 894, 910), (29, 27, 720, 724), (719, 888, 892, 723), (886, 890, 901, 895), (84, 56, 637, 653), (85, 84, 653, 648), (86, 85, 648, 644), (87, 86, 644, 640), (29, 724, 728, 48), (727, 923, 954, 955), (894, 927, 946, 907), (921, 927, 894, 893), (108, 107, 709, 712), (703, 108, 712, 714), (108, 703, 884, 123, 121, 122), (107, 108, 122, 116, 117), (107, 699, 705, 709), (675, 681, 706, 700), (687, 684, 645, 649), (678, 625, 618, 673), (119, 118, 739, 741), (121, 123, 738, 743), (118, 117, 116, 740, 739), (120, 119, 741, 744), (123, 124, 742, 738), (116, 122, 121, 743, 740), (745, 127, 128, 749), (748, 130, 131, 751), (750, 129, 130, 748), (747, 132, 133, 746), (749, 128, 129, 750), (751, 131, 132, 747), (901, 934, 939, 903), (898, 125, 126, 904), (907, 946, 951, 909), (917, 916, 64, 103, 104), (920, 892, 891, 926), (128, 127, 757, 756), (129, 128, 756, 755), (130, 129, 755, 754), (131, 130, 754, 753), (132, 131, 753, 752), (133, 132, 752, 759), (470, 471, 166), (166, 471, 472, 170), (170, 472, 317, 174), (860, 859, 223, 222), (157, 207, 158, 134), (207, 206, 369, 158), (156, 205, 207, 157), (205, 204, 206, 207), (204, 356, 206), (155, 203, 205, 156), (203, 202, 204, 205), (202, 375, 356, 204), (154, 201, 203, 155), (201, 200, 202, 203), (200, 380, 375, 202), (153, 199, 201, 154), (199, 198, 200, 201), (198, 295, 380, 200), (152, 197, 199, 153), (197, 196, 198, 199), (196, 323, 295, 198), (151, 195, 197, 152), (195, 194, 196, 197), (194, 321, 323, 196), (150, 193, 195, 151), (193, 192, 194, 195), (192, 326, 321, 194), (149, 191, 193, 150), (191, 190, 192, 193), (190, 327, 326, 192), (148, 189, 191, 149), (189, 188, 190, 191), (188, 336, 351, 327, 190), (147, 187, 189, 148), (187, 325, 188, 189), (325, 336, 188), (146, 186, 187, 147), (186, 370, 325, 187), (145, 185, 186, 146), (185, 363, 370, 186), (144, 184, 185, 145), (324, 539, 537, 328), (143, 182, 184, 144), (182, 181, 183, 184), (181, 298, 183), (142, 180, 182, 143), (180, 179, 181, 182), (179, 178, 298, 181), (178, 319, 298), (141, 177, 180, 142), (177, 176, 179, 180), (176, 175, 178, 179), (175, 174, 317, 319, 178), (140, 173, 177, 141), (173, 172, 176, 177), (172, 171, 175, 176), (171, 170, 174, 175), (139, 169, 173, 140), (169, 168, 172, 173), (168, 167, 171, 172), (167, 166, 170, 171), (138, 165, 169, 139), (165, 164, 168, 169), (164, 163, 167, 168), (163, 470, 166, 167), (137, 162, 165, 138), (162, 161, 164, 165), (161, 302, 163, 164), (136, 160, 162, 137), (160, 310, 161, 162), (310, 302, 161), (135, 159, 160, 136), (134, 158, 159, 135), (158, 369, 735, 159), (219, 208, 209, 210, 211, 212, 213, 214, 215, 216, 217, 218), (862, 861, 228, 227), (864, 863, 221, 220), (866, 865, 233, 232), (868, 867, 238, 237), (870, 869, 243, 242), (872, 871, 226, 225), (874, 873, 231, 230), (876, 875, 236, 235), (878, 877, 241, 240), (859, 879, 224, 223), (861, 880, 229, 228), (865, 881, 234, 233), (867, 882, 239, 238), (869, 864, 220, 243), (863, 860, 222, 221), (871, 862, 227, 226), (873, 866, 232, 231), (875, 868, 237, 236), (877, 870, 242, 241), (879, 872, 225, 224), (880, 874, 230, 229), (881, 876, 235, 234), (882, 878, 240, 239), (835, 836, 220, 221), (837, 835, 221, 222), (838, 837, 222, 223), (839, 838, 223, 224), (840, 839, 224, 225), (841, 840, 225, 226), (842, 841, 226, 227), (843, 842, 227, 228), (844, 843, 228, 229), (845, 844, 229, 230), (846, 845, 230, 231), (847, 846, 231, 232), (848, 847, 232, 233), (849, 848, 233, 234), (850, 849, 234, 235), (851, 850, 235, 236), (852, 851, 236, 237), (853, 852, 237, 238), (854, 853, 238, 239), (855, 854, 239, 240), (856, 855, 240, 241), (857, 856, 241, 242), (858, 857, 242, 243), (836, 858, 243, 220), (269, 268, 244, 245), (270, 269, 245, 246), (271, 270, 246, 247), (272, 271, 247, 248), (273, 272, 248, 249), (274, 273, 249, 250), (275, 274, 250, 251), (276, 275, 251, 252), (277, 276, 252, 253), (278, 277, 253, 254), (279, 278, 254, 255), (280, 279, 255, 256), (281, 280, 256, 257), (282, 281, 257, 258), (283, 282, 258, 259), (284, 283, 259, 260), (285, 284, 260, 261), (286, 285, 261, 262), (287, 286, 262, 263), (288, 287, 263, 264), (289, 288, 264, 265), (290, 289, 265, 266), (291, 290, 266, 267), (268, 291, 267, 244), (208, 219, 268, 269), (208, 269, 270), (209, 208, 270, 271), (209, 271, 272), (210, 209, 272, 273), (210, 273, 274), (211, 210, 274, 275), (211, 275, 276), (212, 211, 276, 277), (212, 277, 278), (213, 212, 278, 279), (213, 279, 280), (214, 213, 280, 281), (214, 281, 282), (215, 214, 282, 283), (215, 283, 284), (216, 215, 284, 285), (216, 285, 286), (217, 216, 286, 287), (217, 287, 288), (218, 217, 288, 289), (218, 289, 290), (219, 218, 290, 291), (219, 291, 268), (812, 811, 401, 400), (322, 385, 324, 292), (320, 384, 385, 322), (536, 540, 531, 542, 544, 37, 512), (318, 382, 384, 320), (382, 381, 383, 384), (378, 548, 545, 381), (316, 379, 382, 318), (379, 378, 381, 382), (10, 6, 37, 544, 547, 550, 557), (315, 377, 379, 316), (377, 376, 378, 379), (373, 556, 551, 376), (314, 374, 377, 315), (374, 373, 376, 377), (371, 554, 556, 373), (313, 372, 374, 314), (372, 371, 373, 374), (329, 586, 331), (312, 368, 372, 313), (368, 367, 371, 372), (384, 383, 532, 385), (311, 366, 368, 312), (366, 365, 367, 368), (13, 783, 782, 528, 580, 577, 574, 571, 40), (309, 362, 366, 311), (362, 361, 365, 366), (361, 578, 364, 365), (333, 589, 583, 337), (308, 360, 362, 309), (360, 359, 361, 362), (359, 575, 578, 361), (307, 358, 360, 308), (358, 357, 359, 360), (357, 572, 575, 359), (306, 355, 358, 307), (355, 354, 357, 358), (354, 569, 572, 357), (305, 353, 355, 306), (353, 352, 354, 355), (304, 350, 353, 305), (350, 349, 352, 353), (352, 566, 569, 354), (303, 348, 350, 304), (348, 347, 349, 350), (610, 561, 594, 601, 603), (301, 345, 348, 303), (345, 344, 347, 348), (344, 343, 346, 347), (513, 599, 596, 514), (300, 342, 345, 301), (342, 341, 344, 345), (341, 340, 343, 344), (583, 525, 340, 337), (299, 339, 342, 300), (339, 338, 341, 342), (338, 337, 340, 341), (297, 335, 339, 299), (335, 334, 338, 339), (334, 333, 337, 338), (586, 589, 333), (296, 332, 335, 297), (332, 331, 334, 335), (343, 592, 346), (331, 586, 333, 334), (294, 330, 332, 296), (330, 329, 331, 332), (561, 610, 613, 562), (293, 328, 330, 294), (292, 324, 328, 293), (514, 596, 536, 512), (397, 386, 387, 388, 389, 390, 391, 392, 393, 394, 395, 396), (814, 813, 406, 405), (816, 815, 399, 398), (818, 817, 411, 410), (820, 819, 416, 415), (822, 821, 421, 420), (824, 823, 404, 403), (826, 825, 409, 408), (828, 827, 414, 413), (830, 829, 419, 418), (811, 831, 402, 401), (813, 832, 407, 406), (817, 833, 412, 411), (819, 834, 417, 416), (821, 816, 398, 421), (815, 812, 400, 399), (823, 814, 405, 404), (825, 818, 410, 409), (827, 820, 415, 414), (829, 822, 420, 419), (831, 824, 403, 402), (832, 826, 408, 407), (833, 828, 413, 412), (834, 830, 418, 417), (787, 788, 398, 399), (789, 787, 399, 400), (790, 789, 400, 401), (791, 790, 401, 402), (792, 791, 402, 403), (793, 792, 403, 404), (794, 793, 404, 405), (795, 794, 405, 406), (796, 795, 406, 407), (797, 796, 407, 408), (798, 797, 408, 409), (799, 798, 409, 410), (800, 799, 410, 411), (801, 800, 411, 412), (802, 801, 412, 413), (803, 802, 413, 414), (804, 803, 414, 415), (805, 804, 415, 416), (806, 805, 416, 417), (807, 806, 417, 418), (808, 807, 418, 419), (809, 808, 419, 420), (810, 809, 420, 421), (788, 810, 421, 398), (447, 446, 422, 423), (448, 447, 423, 424), (449, 448, 424, 425), (450, 449, 425, 426), (451, 450, 426, 427), (452, 451, 427, 428), (453, 452, 428, 429), (454, 453, 429, 430), (455, 454, 430, 431), (456, 455, 431, 432), (457, 456, 432, 433), (458, 457, 433, 434), (459, 458, 434, 435), (460, 459, 435, 436), (461, 460, 436, 437), (462, 461, 437, 438), (463, 462, 438, 439), (464, 463, 439, 440), (465, 464, 440, 441), (466, 465, 441, 442), (467, 466, 442, 443), (468, 467, 443, 444), (469, 468, 444, 445), (446, 469, 445, 422), (386, 397, 446, 447), (386, 447, 448), (387, 386, 448, 449), (387, 449, 450), (388, 387, 450, 451), (388, 451, 452), (389, 388, 452, 453), (389, 453, 454), (390, 389, 454, 455), (390, 455, 456), (391, 390, 456, 457), (391, 457, 458), (392, 391, 458, 459), (392, 459, 460), (393, 392, 460, 461), (393, 461, 462), (394, 393, 462, 463), (394, 463, 464), (395, 394, 464, 465), (395, 465, 466), (396, 395, 466, 467), (396, 467, 468), (397, 396, 468, 469), (397, 469, 446), (184, 183, 523, 524, 363, 185), (95, 520, 183, 298, 319), (340, 525, 592, 343), (511, 667, 559, 534), (302, 470, 163), (476, 475, 491, 492), (477, 476, 492, 493), (478, 477, 493, 494), (479, 478, 494, 495), (475, 474, 490, 491), (482, 481, 474, 475), (483, 484, 485, 476, 477), (485, 482, 475, 476), (679, 672, 697, 702), (481, 480, 473, 474), (487, 486, 478, 479), (482, 485, 786, 16), (486, 483, 477, 478), (775, 490, 488, 774), (776, 491, 490, 775), (777, 492, 491, 776), (778, 493, 492, 777), (779, 494, 493, 778), (780, 495, 494, 779), (489, 498, 496), (489, 496, 497), (489, 499, 498), (489, 500, 499), (489, 501, 500), (489, 502, 501), (474, 473, 488, 490), (516, 507, 509, 518), (518, 509, 510, 517), (517, 510, 508, 515), (512, 503, 505, 514), (514, 505, 506, 513), (513, 506, 504, 511), (503, 516, 518, 505), (505, 518, 517, 506), (506, 517, 515, 504), (507, 519, 521, 509), (509, 521, 522, 510), (510, 522, 520, 508), (519, 363, 524, 521), (521, 524, 523, 522), (522, 523, 183, 520), (328, 537, 598, 329, 330), (381, 545, 383), (515, 91, 72, 504), (102, 302, 310), (365, 364, 529, 367), (526, 591, 593, 527), (527, 593, 592, 525), (568, 571, 573, 570), (570, 573, 572, 569), (580, 528, 530, 581), (581, 530, 529, 364), (540, 536, 538, 541), (541, 538, 537, 539), (542, 531, 533, 543), (543, 533, 532, 383), (547, 544, 546, 549), (549, 546, 545, 548), (550, 547, 549, 552), (552, 549, 548, 551), (557, 550, 552, 558), (558, 552, 551, 556), (329, 535, 560), (560, 535, 534, 559), (347, 346, 608, 609, 564, 349), (562, 613, 608, 346), (563, 565, 567, 612), (612, 567, 566, 564), (565, 568, 570, 567), (567, 570, 569, 566), (544, 542, 543, 546), (546, 543, 383, 545), (574, 577, 579, 576), (576, 579, 578, 575), (571, 574, 576, 573), (577, 580, 581, 579), (579, 581, 364, 578), (585, 588, 590, 587), (587, 590, 589, 586), (588, 582, 584, 590), (590, 584, 583, 589), (591, 594, 595, 593), (593, 595, 346, 592), (594, 561, 562, 595), (595, 562, 346), (531, 540, 541, 533), (533, 541, 539, 532), (528, 553, 555, 530), (530, 555, 554, 529), (586, 329, 560, 587), (587, 560, 559, 585), (553, 557, 558, 555), (555, 558, 556, 554), (598, 597, 600), (600, 597, 596, 599), (582, 526, 527, 584), (584, 527, 525, 583), (329, 598, 600, 535), (535, 600, 599, 534), (598, 537, 538, 597), (597, 538, 536, 596), (76, 666, 665, 526, 582), (573, 576, 575, 572), (42, 40, 602, 606), (43, 633, 637, 56), (480, 481, 785, 615), (601, 594, 883, 83), (606, 602, 604, 607), (607, 604, 603, 605), (642, 660, 658, 640), (605, 658, 662, 607), (563, 612, 614, 611), (611, 614, 613, 610), (612, 564, 609, 614), (614, 609, 608, 613), (602, 563, 611, 604), (604, 611, 610, 603), (615, 785, 622, 624, 617), (617, 624, 623, 616), (626, 619, 621, 628), (628, 621, 620, 627), (627, 620, 618, 625), (625, 632, 634, 627), (627, 634, 635, 628), (628, 635, 633, 626), (622, 629, 631, 624), (624, 631, 630, 623), (653, 637, 639, 655), (655, 639, 638, 654), (654, 638, 636, 652), (632, 636, 638, 634), (634, 638, 639, 635), (635, 639, 637, 633), (643, 659, 660, 642), (641, 661, 659, 643), (605, 87, 640, 658), (640, 644, 646, 642), (642, 646, 647, 643), (643, 647, 645, 641), (644, 648, 650, 646), (646, 650, 651, 647), (647, 651, 649, 645), (648, 653, 655, 650), (650, 655, 654, 651), (651, 654, 652, 649), (659, 663, 664, 660), (660, 664, 662, 658), (668, 663, 659, 661), (664, 657, 656, 662), (661, 630, 631, 657, 668), (657, 631, 629, 656), (670, 675, 700, 693), (665, 666, 75, 79), (585, 76, 588), (588, 76, 582), (559, 667, 76, 585), (657, 664, 663, 668), (682, 684, 686, 683), (683, 686, 685, 681), (684, 687, 689, 686), (686, 689, 688, 685), (687, 690, 692, 689), (689, 692, 691, 688), (679, 691, 692, 680), (680, 692, 690, 678), (676, 682, 683, 677), (677, 683, 681, 675), (675, 670, 671, 677), (677, 671, 669, 676), (678, 673, 674, 680), (680, 674, 672, 679), (706, 708, 710, 707), (707, 710, 709, 705), (708, 711, 713, 710), (710, 713, 712, 709), (711, 715, 716, 713), (713, 716, 714, 712), (703, 714, 716, 704), (704, 716, 715, 702), (700, 706, 707, 701), (701, 707, 705, 699), (699, 718, 717, 694, 695, 701), (701, 695, 693, 700), (702, 697, 698, 704), (704, 698, 696, 884, 703), (623, 676, 669, 616), (717, 119, 120, 694), (718, 118, 119, 717), (724, 720, 722, 726), (726, 722, 721, 725), (725, 721, 719, 723), (728, 724, 726, 730), (730, 726, 725, 729), (729, 725, 723, 960, 727), (735, 731, 733, 736), (736, 733, 734, 737), (737, 734, 732, 310), (731, 956, 958, 733), (733, 958, 957, 734), (734, 957, 955, 732), (891, 887, 899, 905), (765, 761, 110, 111), (763, 765, 111, 112), (762, 763, 112, 113), (764, 762, 113, 114), (761, 760, 109, 110), (766, 764, 114, 115), (769, 751, 747, 771), (768, 749, 750, 773), (771, 747, 746, 770), (773, 750, 748, 772), (772, 748, 751, 769), (767, 745, 749, 768), (758, 759, 752), (758, 752, 753), (758, 753, 754), (758, 754, 755), (758, 755, 756), (758, 756, 757), (744, 741, 764, 766), (738, 742, 760, 761), (741, 739, 762, 764), (739, 740, 763, 762), (740, 743, 765, 763), (743, 738, 761, 765), (109, 767, 768, 110), (112, 772, 769, 113), (111, 773, 772, 112), (114, 771, 770, 115), (110, 768, 773, 111), (113, 769, 771, 114), (502, 780, 779, 501), (501, 779, 778, 500), (500, 778, 777, 499), (499, 777, 776, 498), (498, 776, 775, 496), (496, 775, 774, 497), (553, 781, 10, 557), (528, 782, 781, 553), (422, 445, 810, 788), (483, 783, 13, 484), (486, 784, 10, 781, 782, 783, 483), (785, 481, 482, 16, 622), (786, 485, 484, 13), (445, 444, 809, 810), (444, 443, 808, 809), (443, 442, 807, 808), (442, 441, 806, 807), (441, 440, 805, 806), (440, 439, 804, 805), (439, 438, 803, 804), (438, 437, 802, 803), (437, 436, 801, 802), (436, 435, 800, 801), (435, 434, 799, 800), (434, 433, 798, 799), (433, 432, 797, 798), (432, 431, 796, 797), (431, 430, 795, 796), (430, 429, 794, 795), (429, 428, 793, 794), (428, 427, 792, 793), (427, 426, 791, 792), (426, 425, 790, 791), (425, 424, 789, 790), (424, 423, 787, 789), (423, 422, 788, 787), (315, 316, 830, 834), (309, 311, 828, 833), (304, 305, 826, 832), (297, 299, 824, 831), (318, 320, 822, 829), (312, 313, 820, 827), (306, 307, 818, 825), (300, 301, 814, 823), (293, 294, 812, 815), (322, 292, 816, 821), (314, 315, 834, 819), (308, 309, 833, 817), (303, 304, 832, 813), (296, 297, 831, 811), (316, 318, 829, 830), (311, 312, 827, 828), (305, 306, 825, 826), (299, 300, 823, 824), (320, 322, 821, 822), (313, 314, 819, 820), (307, 308, 817, 818), (292, 293, 815, 816), (301, 303, 813, 814), (294, 296, 811, 812), (244, 267, 858, 836), (267, 266, 857, 858), (266, 265, 856, 857), (265, 264, 855, 856), (264, 263, 854, 855), (263, 262, 853, 854), (262, 261, 852, 853), (261, 260, 851, 852), (260, 259, 850, 851), (259, 258, 849, 850), (258, 257, 848, 849), (257, 256, 847, 848), (256, 255, 846, 847), (255, 254, 845, 846), (254, 253, 844, 845), (253, 252, 843, 844), (252, 251, 842, 843), (251, 250, 841, 842), (250, 249, 840, 841), (249, 248, 839, 840), (248, 247, 838, 839), (247, 246, 837, 838), (246, 245, 835, 837), (245, 244, 836, 835), (153, 154, 878, 882), (148, 149, 876, 881), (143, 144, 874, 880), (138, 139, 872, 879), (155, 156, 870, 877), (150, 151, 868, 875), (145, 146, 866, 873), (140, 141, 862, 871), (135, 136, 860, 863), (157, 134, 864, 869), (152, 153, 882, 867), (147, 148, 881, 865), (142, 143, 880, 861), (137, 138, 879, 859), (154, 155, 877, 878), (149, 150, 875, 876), (144, 145, 873, 874), (139, 140, 871, 872), (156, 157, 869, 870), (151, 152, 867, 868), (146, 147, 865, 866), (134, 135, 863, 864), (141, 142, 861, 862), (136, 137, 859, 860), (883, 594, 591, 526), (123, 884, 696, 124), (889, 63, 961, 915), (910, 894, 907, 935), (926, 891, 905, 947), (889, 890, 886, 885), (911, 915, 919, 913), (723, 892, 920, 960), (890, 911, 934, 901), (904, 943, 950, 906), (126, 902, 930, 932, 933, 931, 908), (906, 950, 947, 905), (904, 126, 908, 942, 944, 945, 943), (898, 904, 906, 900), (900, 906, 905, 899), (895, 901, 903, 897), (897, 903, 902, 896), (909, 951, 942, 908), (935, 907, 909, 938), (938, 909, 908, 931), (885, 62, 63, 889), (914, 918, 919, 915, 916, 917), (920, 924, 954, 923), (913, 919, 918, 912), (912, 918, 914, 910), (920, 926, 928, 924), (924, 928, 929, 925), (925, 929, 927, 921), (915, 911, 890, 889), (939, 934, 936, 941), (941, 936, 937, 940), (940, 937, 935, 938), (930, 939, 941, 932), (932, 941, 940, 933), (933, 940, 938, 931), (947, 950, 952, 949), (949, 952, 953, 948), (948, 953, 951, 946), (950, 943, 945, 952), (952, 945, 944, 953), (953, 944, 942, 951), (910, 935, 937, 912), (912, 937, 936, 913), (913, 936, 934, 911), (946, 927, 929, 948), (948, 929, 928, 949), (949, 928, 926, 947), (954, 924, 925, 921, 922), (955, 954, 922, 106, 732), (958, 956, 728, 730), (957, 958, 730, 729), (959, 956, 731, 735), (955, 957, 729, 727), (960, 920, 923, 727), (915, 961, 64, 916), (891, 892, 888, 887), (962, 966, 965, 22), (963, 968, 964, 18), (47, 967, 965, 46), (967, 30, 28, 25), (7, 968, 963, 5), (965, 966, 36, 46), (964, 968, 34, 45), (964, 966, 962, 18), (965, 967, 25, 22)])
me_cube_002.polygons.foreach_set('use_smooth', [True] * 906)
me_cube_002.materials.append(mat_hull)
me_cube_002.materials.append(mat_window)
me_cube_002.use_remesh_preserve_volume = False
me_cube_002.use_remesh_preserve_attributes = False
me_cube_002.use_mirror_vertex_groups = False
me_cube_002.update()

# ---- objects
ob_plane = bpy.data.objects.new('Plane', me_plane)
ob_sun = bpy.data.objects.new('Sun', light_sun)
ob_cube = bpy.data.objects.new('Cube', me_cube_002)

# ---- transforms, parenting, visibility, modifiers, constraints
ob_plane.location = (0.0, -5.857, -3.546)
ob_plane.scale = (23.65, 23.65, 23.65)
ob_plane.lineart.crease_threshold = 0.0
ob_sun.location = (10.53, 12.19, 10.2)
ob_sun.rotation_euler = (-0.9679, 0.01323, -0.73)
ob_sun.lineart.crease_threshold = 0.0
ob_cube.location = (0.0, 0.0, 0.0)
ob_cube.lineart.crease_threshold = 0.0
_vg = ob_cube.vertex_groups.new(name='Floater')
_vg = ob_cube.vertex_groups.new(name='Engine')
_vg = ob_cube.vertex_groups.new(name='Dark')
_vg = ob_cube.vertex_groups.new(name='Hull')
_m = ob_cube.modifiers.new('Mirror', 'MIRROR')
_m.use_clip = True
_m = ob_cube.modifiers.new('Subsurf', 'SUBSURF')
_m.uv_smooth = 'PRESERVE_CORNERS'
_m.quality = 1
_m.render_levels = 1
_m.show_only_control_edges = False

# ---- collection membership
col_collection_1.objects.link(ob_plane)
col_collection_1.objects.link(ob_sun)
col_collection_1.objects.link(ob_cube)

# ---- scene / render settings (as saved in the file)
scene.frame_start = 1; scene.frame_end = 250; scene.frame_set(1)
scene.render.engine = 'CYCLES'
scene.render.resolution_percentage = 50
scene.render.dither_intensity = 0.0
scene.cycles.use_denoising = False
scene.cycles.samples = 128
scene.cycles.sampling_pattern = 'TABULATED_SOBOL'
scene.cycles.use_adaptive_sampling = False
scene.cycles.use_light_tree = False
scene.cycles.blur_glossy = 0.0
scene.cycles.sample_clamp_indirect = 0.0
scene.view_settings.view_transform = 'Standard'
bpy.context.view_layer.update()

# ---- added for rendering (the .blend has no active camera): camera
cam_auto = bpy.data.cameras.new('AutoCamera')
cam_auto.lens = 50.0
cam_auto.sensor_width = 36.0
cam_auto.clip_end = 1090.8
ob_auto_camera = bpy.data.objects.new('AutoCamera', cam_auto)
scene.collection.objects.link(ob_auto_camera)
ob_auto_camera.location = (62.1538, -80.4417, 49.2625)
ob_auto_camera.rotation_euler = (1.09748, -7.21219e-08, 0.694738)
scene.camera = ob_auto_camera
bpy.context.view_layer.update()

